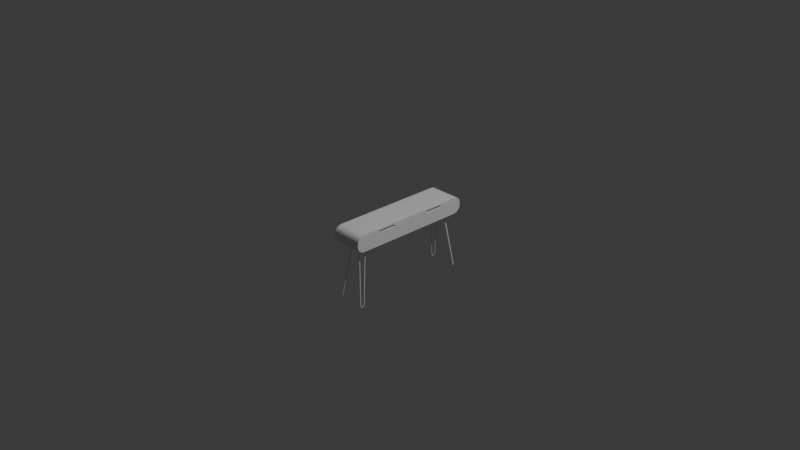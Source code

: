 # Source: Sidetable3.blend  (saved by Blender 4.0.36; exported with 4.5.12 LTS)
import bpy
from mathutils import Matrix  # noqa: F401  (used for matrix-valued properties, if any)

bpy.ops.wm.read_factory_settings(use_empty=True)
scene = bpy.context.scene
scene.name = 'Scene'

# ---- collections
col_collection = bpy.data.collections.new('Collection'); scene.collection.children.link(col_collection)

# ---- materials (node trees are filled in below, after node groups)
mat_material = bpy.data.materials.new('Material')
mat_material.alpha_threshold = 0.0
mat_material.use_transparent_shadow = False
mat_material.roughness = 0.5
mat_material.line_color = (0.0, 0.0, 0.0, 1.0)

# ---- node groups
ng_auto_smooth = bpy.data.node_groups.new('Auto Smooth', 'GeometryNodeTree')
_s = ng_auto_smooth.interface.new_socket(name='Geometry', in_out='OUTPUT', socket_type='NodeSocketGeometry')
_s = ng_auto_smooth.interface.new_socket(name='Geometry', in_out='INPUT', socket_type='NodeSocketGeometry')
_s = ng_auto_smooth.interface.new_socket(name='Angle', in_out='INPUT', socket_type='NodeSocketFloat')
_s.subtype = 'ANGLE'
_s.min_value = 0.0
_s.max_value = 3.142
ng_auto_smooth.is_modifier = True
_N = ng_auto_smooth.nodes; _L = ng_auto_smooth.links
n0 = _N.new('NodeGroupOutput'); n0.name = 'Group Output'; n0.location = (480, -100)
n1 = _N.new('NodeGroupInput'); n1.name = 'Group Input'; n1.location = (-420, -300)
n2 = _N.new('NodeGroupInput'); n2.name = 'Group Input.001'; n2.location = (-60, -100)
n3 = _N.new('GeometryNodeSetShadeSmooth'); n3.name = 'Set Shade Smooth'; n3.location = (120, -100)
n3.domain = 'EDGE'
n4 = _N.new('GeometryNodeSetShadeSmooth'); n4.name = 'Set Shade Smooth.001'; n4.location = (300, -100)
n5 = _N.new('GeometryNodeInputMeshEdgeAngle'); n5.name = 'Edge Angle'; n5.location = (-420, -220)
n6 = _N.new('GeometryNodeInputEdgeSmooth'); n6.name = 'Is Edge Smooth'; n6.location = (-60, -160)
n7 = _N.new('GeometryNodeInputShadeSmooth'); n7.name = 'Is Face Smooth'; n7.location = (-240, -340)
n8 = _N.new('FunctionNodeBooleanMath'); n8.name = 'Boolean Math'; n8.location = (-60, -220)
n9 = _N.new('FunctionNodeCompare'); n9.name = 'Compare'; n9.location = (-240, -180)
n9.operation = 'LESS_EQUAL'
_L.new(n5.outputs[0], n9.inputs[0])
_L.new(n4.outputs[0], n0.inputs[0])
_L.new(n1.outputs[1], n9.inputs[1])
_L.new(n9.outputs[0], n8.inputs[0])
_L.new(n7.outputs[0], n8.inputs[1])
_L.new(n2.outputs[0], n3.inputs[0])
_L.new(n6.outputs[0], n3.inputs[1])
_L.new(n3.outputs[0], n4.inputs[0])
_L.new(n8.outputs[0], n3.inputs[2])
n0.is_active_output = True

# ---- material node trees
mat_material.use_nodes = True; mat_material.node_tree.nodes.clear()
_N = mat_material.node_tree.nodes; _L = mat_material.node_tree.links
n0 = _N.new('ShaderNodeOutputMaterial'); n0.name = 'Material Output'; n0.location = (300, 300)
n1 = _N.new('ShaderNodeBsdfPrincipled'); n1.name = 'Principled BSDF'; n1.location = (10, 300)
n1.inputs[3].default_value = 1.45
_L.new(n1.outputs[0], n0.inputs[0])
n0.is_active_output = True

# ---- world
world_world = bpy.data.worlds.new('World'); scene.world = world_world
world_world.use_nodes = True; world_world.node_tree.nodes.clear()
_N = world_world.node_tree.nodes; _L = world_world.node_tree.links
n0 = _N.new('ShaderNodeOutputWorld'); n0.name = 'World Output'; n0.location = (300, 300)
n1 = _N.new('ShaderNodeBackground'); n1.name = 'Background'; n1.location = (10, 300)
n1.inputs[0].default_value = (0.05088, 0.05088, 0.05088, 1.0)
_L.new(n1.outputs[0], n0.inputs[0])
n0.is_active_output = True
world_world.color = (0.05088, 0.05088, 0.05088)
world_world.use_sun_shadow = False
world_world.sun_shadow_jitter_overblur = 0.0

# ---- cameras
cam_camera = bpy.data.cameras.new('Camera')
cam_camera.clip_end = 100.0
cam_camera.ortho_scale = 7.314

# ---- lights
light_light = bpy.data.lights.new('Light', 'POINT')
light_light.transmission_factor = 0.0
light_light.use_soft_falloff = False
light_light.energy = 1000.0
light_light.shadow_soft_size = 0.1
light_light.shadow_maximum_resolution = 0.006
light_light.use_absolute_resolution = True

# ---- meshes
me_cube = bpy.data.meshes.new('Cube')
me_cube.from_pydata([(0.1689, 0.7062, 0.01092), (0.1689, 0.6249, 0.09221), (0.1689, 0.7, 0.04203), (0.1689, 0.6824, 0.0684), (0.1689, 0.656, 0.08602), (0.1689, 0.6249, -0.09221), (0.1689, 0.7062, -0.01092), (0.1689, 0.656, -0.08602), (0.1689, 0.6824, -0.0684), (0.1689, 0.7, -0.04203), (-0.1689, 0.6249, 0.09221), (-0.1689, 0.7062, 0.01092), (-0.1689, 0.656, 0.08602), (-0.1689, 0.6824, 0.0684), (-0.1689, 0.7, 0.04203), (-0.1689, 0.7062, -0.01092), (-0.1689, 0.6249, -0.09221), (-0.1689, 0.7, -0.04203), (-0.1689, 0.6824, -0.0684), (-0.1689, 0.656, -0.08602), (0.1689, 0.01502, 0.09221), (-0.1689, 0.01502, 0.09221), (-0.1689, 0.01502, -0.09221), (0.1689, 0.01502, -0.09221), (0.1689, 0.6863, 0.00896), (0.1689, 0.6229, 0.07231), (0.1689, 0.6815, 0.03438), (0.1689, 0.6682, 0.05426), (0.1689, 0.6483, 0.06755), (0.1689, 0.6229, -0.07231), (0.1689, 0.6863, -0.00896), (0.1689, 0.6483, -0.06755), (0.1689, 0.6682, -0.05426), (0.1689, 0.6815, -0.03438), (-0.1689, 0.6229, 0.07231), (-0.1689, 0.6863, 0.00896), (-0.1689, 0.6483, 0.06755), (-0.1689, 0.6682, 0.05426), (-0.1689, 0.6815, 0.03438), (-0.1689, 0.6863, -0.00896), (-0.1689, 0.6229, -0.07231), (-0.1689, 0.6815, -0.03438), (-0.1689, 0.6682, -0.05426), (-0.1689, 0.6483, -0.06755), (0.1689, 0.01502, 0.07221), (-0.1689, 0.01502, 0.07221), (-0.1689, 0.01502, -0.07221), (0.1689, 0.01502, -0.07221), (0.1532, 0.6483, -0.06755), (0.1532, 0.6229, -0.07231), (0.1532, 0.6682, -0.05426), (0.1532, 0.6815, -0.03438), (0.1532, 0.6863, -0.00896), (0.1532, 0.6229, 0.07231), (0.1532, 0.6483, 0.06755), (0.1532, 0.6682, 0.05426), (0.1532, 0.6815, 0.03438), (0.1532, 0.6863, 0.00896), (0.1532, 0.01502, 0.07221), (0.1532, 0.01502, -0.07221), (0.1689, 0.6843, 0.008774), (0.1669, 0.6863, 0.00896), (0.1669, 0.6229, 0.07231), (0.1689, 0.6227, 0.07031), (0.1689, 0.6796, 0.03361), (0.1669, 0.6815, 0.03438), (0.1689, 0.6668, 0.05282), (0.1669, 0.6682, 0.05426), (0.1689, 0.6476, 0.06566), (0.1669, 0.6483, 0.06755), (0.1689, 0.6227, -0.07031), (0.1669, 0.6229, -0.07231), (0.1669, 0.6863, -0.00896), (0.1689, 0.6843, -0.008774), (0.1669, 0.6483, -0.06755), (0.1689, 0.6476, -0.06566), (0.1669, 0.6682, -0.05426), (0.1689, 0.6668, -0.05282), (0.1669, 0.6815, -0.03438), (0.1689, 0.6796, -0.03361), (0.1669, 0.01502, 0.07221), (0.1689, 0.01702, 0.07021), (0.1689, 0.01702, -0.07021), (0.1669, 0.01502, -0.07221), (-0.1524, 0.6229, -0.07231), (-0.1524, 0.6483, -0.06755), (-0.1524, 0.6682, -0.05426), (-0.1524, 0.6815, -0.03438), (-0.1524, 0.6863, -0.00896), (-0.1524, 0.6229, 0.07231), (-0.1524, 0.6483, 0.06755), (-0.1524, 0.6682, 0.05426), (-0.1524, 0.6815, 0.03438), (-0.1524, 0.6863, 0.00896), (-0.1524, 0.01502, 0.07221), (-0.1524, 0.01502, -0.07221), (0.1532, 0.2176, 0.07224), (0.1532, 0.4203, 0.07228), (0.1532, 0.4203, -0.07228), (0.1532, 0.2176, -0.07224), (0.1689, 0.2189, 0.07025), (0.1689, 0.4208, 0.07028), (0.1669, 0.4203, 0.07228), (0.1669, 0.2176, 0.07224), (0.1689, 0.4208, -0.07028), (0.1689, 0.2189, -0.07025), (0.1669, 0.2176, -0.07224), (0.1669, 0.4203, -0.07228), (0.1689, 0.6796, 0.02357), (0.1689, 0.6668, 0.03705), (0.1532, 0.6863, 0.006285), (0.1532, 0.01502, 0.05066), (0.1689, 0.6843, 0.006155), (0.1669, 0.6863, 0.006285), (0.1689, 0.01702, 0.04925), (0.1669, 0.01502, 0.05066), (0.1689, 0.6476, 0.04606), (0.1689, 0.6227, 0.04932), (0.1689, 0.4208, 0.0493), (0.1689, 0.2189, 0.04928), (0.1532, 0.4203, 0.0507), (0.1532, 0.2176, 0.05068), (-0.1689, 0.0, 0.09221), (0.1689, 0.0, 0.09221), (0.1689, 0.0, -0.09221), (-0.1689, 0.0, -0.09221), (-0.1689, 0.0, 0.07221), (0.1689, 0.0, 0.07221), (0.1689, 0.0, -0.07221), (-0.1689, 0.0, -0.07221), (0.1689, -0.7062, 0.01092), (0.1689, -0.6249, 0.09221), (0.1689, -0.7, 0.04203), (0.1689, -0.6824, 0.0684), (0.1689, -0.656, 0.08602), (0.1689, -0.6249, -0.09221), (0.1689, -0.7062, -0.01092), (0.1689, -0.656, -0.08602), (0.1689, -0.6824, -0.0684), (0.1689, -0.7, -0.04203), (-0.1689, -0.6249, 0.09221), (-0.1689, -0.7062, 0.01092), (-0.1689, -0.656, 0.08602), (-0.1689, -0.6824, 0.0684), (-0.1689, -0.7, 0.04203), (-0.1689, -0.7062, -0.01092), (-0.1689, -0.6249, -0.09221), (-0.1689, -0.7, -0.04203), (-0.1689, -0.6824, -0.0684), (-0.1689, -0.656, -0.08602), (0.1689, -0.01502, 0.09221), (-0.1689, -0.01502, 0.09221), (-0.1689, -0.01502, -0.09221), (0.1689, -0.01502, -0.09221), (0.1689, -0.6863, 0.00896), (0.1689, -0.6229, 0.07231), (0.1689, -0.6815, 0.03438), (0.1689, -0.6682, 0.05426), (0.1689, -0.6483, 0.06755), (0.1689, -0.6229, -0.07231), (0.1689, -0.6863, -0.00896), (0.1689, -0.6483, -0.06755), (0.1689, -0.6682, -0.05426), (0.1689, -0.6815, -0.03438), (-0.1689, -0.6229, 0.07231), (-0.1689, -0.6863, 0.00896), (-0.1689, -0.6483, 0.06755), (-0.1689, -0.6682, 0.05426), (-0.1689, -0.6815, 0.03438), (-0.1689, -0.6863, -0.00896), (-0.1689, -0.6229, -0.07231), (-0.1689, -0.6815, -0.03438), (-0.1689, -0.6682, -0.05426), (-0.1689, -0.6483, -0.06755), (0.1689, -0.01502, 0.07221), (-0.1689, -0.01502, 0.07221), (-0.1689, -0.01502, -0.07221), (0.1689, -0.01502, -0.07221), (0.1532, -0.6483, -0.06755), (0.1532, -0.6229, -0.07231), (0.1532, -0.6682, -0.05426), (0.1532, -0.6815, -0.03438), (0.1532, -0.6863, -0.00896), (0.1532, -0.6229, 0.07231), (0.1532, -0.6483, 0.06755), (0.1532, -0.6682, 0.05426), (0.1532, -0.6815, 0.03438), (0.1532, -0.6863, 0.00896), (0.1532, -0.01502, 0.07221), (0.1532, -0.01502, -0.07221), (0.1689, -0.6843, 0.008774), (0.1669, -0.6863, 0.00896), (0.1669, -0.6229, 0.07231), (0.1689, -0.6227, 0.07031), (0.1689, -0.6796, 0.03361), (0.1669, -0.6815, 0.03438), (0.1689, -0.6668, 0.05282), (0.1669, -0.6682, 0.05426), (0.1689, -0.6476, 0.06566), (0.1669, -0.6483, 0.06755), (0.1689, -0.6227, -0.07031), (0.1669, -0.6229, -0.07231), (0.1669, -0.6863, -0.00896), (0.1689, -0.6843, -0.008774), (0.1669, -0.6483, -0.06755), (0.1689, -0.6476, -0.06566), (0.1669, -0.6682, -0.05426), (0.1689, -0.6668, -0.05282), (0.1669, -0.6815, -0.03438), (0.1689, -0.6796, -0.03361), (0.1669, -0.01502, 0.07221), (0.1689, -0.01702, 0.07021), (0.1689, -0.01702, -0.07021), (0.1669, -0.01502, -0.07221), (-0.1524, -0.6229, -0.07231), (-0.1524, -0.6483, -0.06755), (-0.1524, -0.6682, -0.05426), (-0.1524, -0.6815, -0.03438), (-0.1524, -0.6863, -0.00896), (-0.1524, -0.6229, 0.07231), (-0.1524, -0.6483, 0.06755), (-0.1524, -0.6682, 0.05426), (-0.1524, -0.6815, 0.03438), (-0.1524, -0.6863, 0.00896), (-0.1524, -0.01502, 0.07221), (-0.1524, -0.01502, -0.07221), (0.1532, -0.2176, 0.07224), (0.1532, -0.4203, 0.07228), (0.1532, -0.4203, -0.07228), (0.1532, -0.2176, -0.07224), (0.1689, -0.2189, 0.07025), (0.1689, -0.4208, 0.07028), (0.1669, -0.4203, 0.07228), (0.1669, -0.2176, 0.07224), (0.1689, -0.4208, -0.07028), (0.1689, -0.2189, -0.07025), (0.1669, -0.2176, -0.07224), (0.1669, -0.4203, -0.07228), (0.1689, -0.6796, 0.02357), (0.1689, -0.6668, 0.03705), (0.1532, -0.6863, 0.006285), (0.1532, -0.01502, 0.05066), (0.1689, -0.6843, 0.006155), (0.1669, -0.6863, 0.006285), (0.1689, -0.01702, 0.04925), (0.1669, -0.01502, 0.05066), (0.1689, -0.6476, 0.04606), (0.1689, -0.6227, 0.04932), (0.1689, -0.4208, 0.0493), (0.1689, -0.2189, 0.04928), (0.1532, -0.4203, 0.0507), (0.1532, -0.2176, 0.05068)], [], [(16, 5, 23, 22), (5, 16, 19, 7), (7, 19, 18, 8), (8, 18, 17, 9), (9, 17, 15, 6), (10, 1, 4, 12), (12, 4, 3, 13), (13, 3, 2, 14), (14, 2, 0, 11), (15, 11, 0, 6), (122, 123, 20, 21), (124, 125, 22, 23), (1, 10, 21, 20), (84, 95, 47, 29), (109, 108, 64, 66), (89, 90, 28, 25), (90, 91, 27, 28), (91, 92, 26, 27), (92, 93, 24, 26), (88, 30, 24, 93), (128, 47, 44, 127), (116, 109, 66, 68), (5, 7, 31, 29), (19, 16, 40, 43), (7, 8, 32, 31), (18, 19, 43, 42), (8, 9, 33, 32), (17, 18, 42, 41), (9, 6, 30, 33), (15, 17, 41, 39), (10, 12, 36, 34), (4, 1, 25, 28), (12, 13, 37, 36), (3, 4, 28, 27), (13, 14, 38, 37), (2, 3, 27, 26), (14, 11, 35, 38), (0, 2, 26, 24), (11, 15, 39, 35), (6, 0, 24, 30), (122, 21, 45, 126), (124, 23, 47, 128), (1, 20, 44, 25), (21, 10, 34, 45), (16, 22, 46, 40), (23, 5, 29, 47), (117, 116, 68, 63), (113, 110, 57, 61), (121, 99, 59, 111), (74, 48, 50, 76), (78, 51, 52, 72), (107, 98, 49, 71), (119, 100, 81, 114), (103, 96, 58, 80), (76, 50, 51, 78), (69, 54, 53, 62), (71, 49, 48, 74), (115, 111, 59, 83), (65, 56, 55, 67), (67, 55, 54, 69), (75, 70, 71, 74), (77, 75, 74, 76), (79, 77, 76, 78), (73, 79, 78, 72), (63, 68, 69, 62), (68, 66, 67, 69), (66, 64, 65, 67), (64, 60, 61, 65), (112, 73, 72, 113), (101, 63, 62, 102), (105, 82, 83, 106), (114, 81, 80, 115), (61, 57, 56, 65), (47, 95, 94, 44), (25, 44, 94, 89), (108, 112, 60, 64), (39, 41, 38, 35), (41, 42, 37, 38), (42, 43, 36, 37), (43, 40, 34, 36), (33, 30, 88, 87), (32, 33, 87, 86), (31, 32, 86, 85), (29, 31, 85, 84), (40, 46, 45, 34), (70, 104, 107, 71), (104, 105, 106, 107), (81, 100, 103, 80), (119, 121, 96, 100), (62, 53, 97, 102), (119, 118, 120, 121), (117, 63, 101, 118), (101, 102, 97), (83, 59, 99, 106), (106, 99, 98, 107), (110, 120, 97, 53, 54, 55, 56, 57), (120, 98, 99, 121), (101, 97, 120, 118), (48, 49, 98, 120, 110, 52, 51, 50), (104, 118, 119, 105), (70, 117, 118, 104), (79, 73, 112, 108), (82, 114, 115, 83), (60, 112, 113, 61), (80, 58, 111, 115), (105, 119, 114, 82), (96, 121, 111, 58), (72, 52, 110, 113), (70, 75, 116, 117), (75, 77, 109, 116), (77, 79, 108, 109), (100, 96, 103), (94, 95, 84, 85, 86, 87, 88, 93, 92, 91, 90, 89), (46, 129, 126, 45), (22, 125, 129, 46), (20, 123, 127, 44), (146, 152, 153, 135), (135, 137, 149, 146), (137, 138, 148, 149), (138, 139, 147, 148), (139, 136, 145, 147), (140, 142, 134, 131), (142, 143, 133, 134), (143, 144, 132, 133), (144, 141, 130, 132), (145, 136, 130, 141), (122, 151, 150, 123), (124, 153, 152, 125), (131, 150, 151, 140), (214, 159, 177, 225), (239, 196, 194, 238), (219, 155, 158, 220), (220, 158, 157, 221), (221, 157, 156, 222), (222, 156, 154, 223), (218, 223, 154, 160), (128, 127, 174, 177), (246, 198, 196, 239), (135, 159, 161, 137), (149, 173, 170, 146), (137, 161, 162, 138), (148, 172, 173, 149), (138, 162, 163, 139), (147, 171, 172, 148), (139, 163, 160, 136), (145, 169, 171, 147), (140, 164, 166, 142), (134, 158, 155, 131), (142, 166, 167, 143), (133, 157, 158, 134), (143, 167, 168, 144), (132, 156, 157, 133), (144, 168, 165, 141), (130, 154, 156, 132), (141, 165, 169, 145), (136, 160, 154, 130), (122, 126, 175, 151), (124, 128, 177, 153), (131, 155, 174, 150), (151, 175, 164, 140), (146, 170, 176, 152), (153, 177, 159, 135), (247, 193, 198, 246), (243, 191, 187, 240), (251, 241, 189, 229), (204, 206, 180, 178), (208, 202, 182, 181), (237, 201, 179, 228), (249, 244, 211, 230), (233, 210, 188, 226), (206, 208, 181, 180), (199, 192, 183, 184), (201, 204, 178, 179), (245, 213, 189, 241), (195, 197, 185, 186), (197, 199, 184, 185), (205, 204, 201, 200), (207, 206, 204, 205), (209, 208, 206, 207), (203, 202, 208, 209), (193, 192, 199, 198), (198, 199, 197, 196), (196, 197, 195, 194), (194, 195, 191, 190), (242, 243, 202, 203), (231, 232, 192, 193), (235, 236, 213, 212), (244, 245, 210, 211), (191, 195, 186, 187), (177, 174, 224, 225), (155, 219, 224, 174), (238, 194, 190, 242), (169, 165, 168, 171), (171, 168, 167, 172), (172, 167, 166, 173), (173, 166, 164, 170), (163, 217, 218, 160), (162, 216, 217, 163), (161, 215, 216, 162), (159, 214, 215, 161), (170, 164, 175, 176), (200, 201, 237, 234), (234, 237, 236, 235), (211, 210, 233, 230), (249, 230, 226, 251), (192, 232, 227, 183), (249, 251, 250, 248), (247, 248, 231, 193), (231, 227, 232), (213, 236, 229, 189), (236, 237, 228, 229), (240, 187, 186, 185, 184, 183, 227, 250), (250, 251, 229, 228), (231, 248, 250, 227), (178, 180, 181, 182, 240, 250, 228, 179), (234, 235, 249, 248), (200, 234, 248, 247), (209, 238, 242, 203), (212, 213, 245, 244), (190, 191, 243, 242), (210, 245, 241, 188), (235, 212, 244, 249), (226, 188, 241, 251), (202, 243, 240, 182), (200, 247, 246, 205), (205, 246, 239, 207), (207, 239, 238, 209), (230, 233, 226), (224, 219, 220, 221, 222, 223, 218, 217, 216, 215, 214, 225), (176, 175, 126, 129), (152, 176, 129, 125), (150, 174, 127, 123)])
me_cube.polygons.foreach_set('use_smooth', [True] * 232)
_uv = me_cube.uv_layers.new(name='UVMap')
_uv.uv.foreach_set('vector', [0.7213, 0.5677, 0.7213, 0.4323, 0.4768, 0.4323, 0.4768, 0.5677, 0.7213, 0.4323, 0.7213, 0.5677, 0.7338, 0.5677, 0.7338, 0.4323, 0.7338, 0.4323, 0.7338, 0.5677, 0.7444, 0.5677, 0.7444, 0.4323, 0.4414, 0.4323, 0.4414, 0.5677, 0.452, 0.5677, 0.452, 0.4323, 0.452, 0.4323, 0.452, 0.5677, 0.4645, 0.5677, 0.4645, 0.4323, 0.7213, 0.5677, 0.7213, 0.4323, 0.7338, 0.4323, 0.7338, 0.5677, 0.7338, 0.5677, 0.7338, 0.4323, 0.7444, 0.4323, 0.7444, 0.5677, 0.4963, 0.5677, 0.4963, 0.4323, 0.4857, 0.4323, 0.4857, 0.5677, 0.4857, 0.5677, 0.4857, 0.4323, 0.4732, 0.4323, 0.4732, 0.5677, 0.4645, 0.5677, 0.4732, 0.5677, 0.4732, 0.4323, 0.4645, 0.4323, 0.4708, 0.5677, 0.4708, 0.4323, 0.4768, 0.4323, 0.4768, 0.5677, 0.4708, 0.4323, 0.4708, 0.5677, 0.4768, 0.5677, 0.4768, 0.4323, 0.7213, 0.4323, 0.7213, 0.5677, 0.4768, 0.5677, 0.4768, 0.4323, 0.4097, 0.7497, 0.4097, 0.506, 0.5385, 0.506, 0.5385, 0.7497, 0.7673, 0.5129, 0.7724, 0.5075, 0.7724, 0.5115, 0.7673, 0.5192, 0.4097, 0.7497, 0.4097, 0.7599, 0.5385, 0.7599, 0.5385, 0.7497, 0.4097, 0.7599, 0.4097, 0.7679, 0.5385, 0.7679, 0.5385, 0.7599, 0.4097, 0.5198, 0.4097, 0.5118, 0.5385, 0.5118, 0.5385, 0.5198, 0.4097, 0.5118, 0.4097, 0.5017, 0.5385, 0.5017, 0.5385, 0.5118, 0.4097, 0.4945, 0.5385, 0.4945, 0.5385, 0.5017, 0.4097, 0.5017, 0.5, 0.4691, 0.506, 0.4691, 0.506, 0.527, 0.5, 0.527, 0.7596, 0.5165, 0.7673, 0.5129, 0.7673, 0.5192, 0.7596, 0.5244, 0.8072, 0.4527, 0.8224, 0.4558, 0.8187, 0.4649, 0.8062, 0.4625, 0.8126, 0.4571, 0.7978, 0.4541, 0.7969, 0.4636, 0.809, 0.4659, 0.8224, 0.4558, 0.8354, 0.4644, 0.8285, 0.4714, 0.8187, 0.4649, 0.8252, 0.4655, 0.8126, 0.4571, 0.809, 0.4659, 0.8184, 0.4722, 0.8354, 0.4644, 0.8441, 0.4774, 0.835, 0.4812, 0.8285, 0.4714, 0.8336, 0.478, 0.8252, 0.4655, 0.8184, 0.4722, 0.8248, 0.4817, 0.8441, 0.4774, 0.8471, 0.4927, 0.8373, 0.4937, 0.835, 0.4812, 0.8365, 0.4929, 0.8336, 0.478, 0.8248, 0.4817, 0.827, 0.4938, 0.7978, 0.542, 0.8126, 0.5391, 0.809, 0.5303, 0.7969, 0.5325, 0.8224, 0.5403, 0.8072, 0.5434, 0.8062, 0.5336, 0.8187, 0.5313, 0.8126, 0.5391, 0.8252, 0.5307, 0.8184, 0.5239, 0.809, 0.5303, 0.8354, 0.5317, 0.8224, 0.5403, 0.8187, 0.5313, 0.8285, 0.5247, 0.8252, 0.5307, 0.8336, 0.5181, 0.8248, 0.5144, 0.8184, 0.5239, 0.8441, 0.5187, 0.8354, 0.5317, 0.8285, 0.5247, 0.835, 0.515, 0.8336, 0.5181, 0.8365, 0.5033, 0.827, 0.5023, 0.8248, 0.5144, 0.8471, 0.5034, 0.8441, 0.5187, 0.835, 0.515, 0.8373, 0.5025, 0.8365, 0.5033, 0.8365, 0.4929, 0.827, 0.4938, 0.827, 0.5023, 0.8471, 0.4927, 0.8471, 0.5034, 0.8373, 0.5025, 0.8373, 0.4937, 0.5, 0.542, 0.5072, 0.542, 0.5072, 0.5325, 0.5, 0.5325, 0.5, 0.4527, 0.5074, 0.4527, 0.5074, 0.4626, 0.5, 0.4626, 0.8072, 0.5434, 0.5074, 0.5434, 0.5074, 0.5336, 0.8062, 0.5336, 0.5072, 0.542, 0.7978, 0.542, 0.7969, 0.5325, 0.5072, 0.5325, 0.7978, 0.4541, 0.5072, 0.4541, 0.5072, 0.4636, 0.7969, 0.4636, 0.5074, 0.4527, 0.8072, 0.4527, 0.8062, 0.4625, 0.5074, 0.4626, 0.7496, 0.5178, 0.7596, 0.5165, 0.7596, 0.5244, 0.7496, 0.5262, 0.5377, 0.5006, 0.5322, 0.5006, 0.5322, 0.5017, 0.5377, 0.5017, 0.5873, 0.5184, 0.5873, 0.4691, 0.506, 0.4691, 0.506, 0.5184, 0.5377, 0.7599, 0.5322, 0.7599, 0.5322, 0.7679, 0.5377, 0.7679, 0.5377, 0.4843, 0.5322, 0.4843, 0.5322, 0.4945, 0.5377, 0.4945, 0.5377, 0.6685, 0.5322, 0.6685, 0.5322, 0.7497, 0.5377, 0.7497, 0.5878, 0.5178, 0.5878, 0.5262, 0.5068, 0.5262, 0.5068, 0.5178, 0.5377, 0.5873, 0.5322, 0.5873, 0.5322, 0.506, 0.5377, 0.506, 0.5377, 0.4763, 0.5322, 0.4763, 0.5322, 0.4843, 0.5377, 0.4843, 0.5377, 0.7599, 0.5322, 0.7599, 0.5322, 0.7497, 0.5377, 0.7497, 0.5377, 0.7497, 0.5322, 0.7497, 0.5322, 0.7599, 0.5377, 0.7599, 0.5377, 0.5184, 0.5322, 0.5184, 0.5322, 0.4691, 0.5377, 0.4691, 0.5377, 0.5118, 0.5322, 0.5118, 0.5322, 0.5198, 0.5377, 0.5198, 0.5377, 0.7679, 0.5322, 0.7679, 0.5322, 0.7599, 0.5377, 0.7599, 0.7596, 0.4717, 0.7496, 0.4699, 0.7497, 0.4691, 0.7599, 0.471, 0.7673, 0.4769, 0.7596, 0.4717, 0.7599, 0.471, 0.7679, 0.4763, 0.7724, 0.4846, 0.7673, 0.4769, 0.7679, 0.4763, 0.7732, 0.4843, 0.7743, 0.4945, 0.7724, 0.4846, 0.7732, 0.4843, 0.7751, 0.4945, 0.7496, 0.5262, 0.7596, 0.5244, 0.7599, 0.5251, 0.7497, 0.5271, 0.7596, 0.5244, 0.7673, 0.5192, 0.7679, 0.5198, 0.7599, 0.5251, 0.7673, 0.5192, 0.7724, 0.5115, 0.7732, 0.5118, 0.7679, 0.5198, 0.7724, 0.5115, 0.7743, 0.5016, 0.7751, 0.5017, 0.7732, 0.5118, 0.5385, 0.5005, 0.5385, 0.4945, 0.5377, 0.4945, 0.5377, 0.5006, 0.5385, 0.6687, 0.5385, 0.7496, 0.5377, 0.7497, 0.5377, 0.6685, 0.5385, 0.5878, 0.5385, 0.5068, 0.5377, 0.506, 0.5377, 0.5873, 0.5385, 0.5178, 0.5385, 0.5262, 0.5377, 0.527, 0.5377, 0.5184, 0.5377, 0.5017, 0.5322, 0.5017, 0.5322, 0.5118, 0.5377, 0.5118, 0.5385, 0.4691, 0.4097, 0.4691, 0.4097, 0.527, 0.5385, 0.527, 0.5385, 0.7497, 0.5385, 0.506, 0.4097, 0.506, 0.4097, 0.7497, 0.7724, 0.5075, 0.7743, 0.5005, 0.7743, 0.5016, 0.7724, 0.5115, 0.7751, 0.4945, 0.7732, 0.4843, 0.7732, 0.5118, 0.7751, 0.5017, 0.7732, 0.4843, 0.7679, 0.4763, 0.7679, 0.5198, 0.7732, 0.5118, 0.7679, 0.4763, 0.7599, 0.471, 0.7599, 0.5251, 0.7679, 0.5198, 0.7599, 0.471, 0.7497, 0.4691, 0.7497, 0.5271, 0.7599, 0.5251, 0.5385, 0.4843, 0.5385, 0.4945, 0.4097, 0.4945, 0.4097, 0.4843, 0.5385, 0.4763, 0.5385, 0.4843, 0.4097, 0.4843, 0.4097, 0.4763, 0.5385, 0.7599, 0.5385, 0.7679, 0.4097, 0.7679, 0.4097, 0.7599, 0.5385, 0.7497, 0.5385, 0.7599, 0.4097, 0.7599, 0.4097, 0.7497, 0.7497, 0.4691, 0.506, 0.4691, 0.506, 0.527, 0.7497, 0.5271, 0.5385, 0.7496, 0.5385, 0.6687, 0.5377, 0.6685, 0.5377, 0.7497, 0.5385, 0.6687, 0.5385, 0.5878, 0.5377, 0.5873, 0.5377, 0.6685, 0.5385, 0.5068, 0.5385, 0.5878, 0.5377, 0.5873, 0.5377, 0.506, 0.5385, 0.5178, 0.5322, 0.5184, 0.5322, 0.527, 0.5385, 0.5262, 0.5377, 0.7497, 0.5322, 0.7497, 0.5322, 0.6685, 0.5377, 0.6685, 0.5385, 0.5878, 0.5385, 0.6687, 0.5322, 0.6685, 0.5322, 0.5873, 0.7496, 0.5178, 0.7496, 0.5262, 0.6687, 0.5262, 0.6687, 0.5178, 0.5385, 0.5262, 0.5377, 0.527, 0.5322, 0.527, 0.5377, 0.506, 0.5322, 0.506, 0.5322, 0.5873, 0.5377, 0.5873, 0.5377, 0.5873, 0.5322, 0.5873, 0.5322, 0.6685, 0.5377, 0.6685, 0.7751, 0.5006, 0.6685, 0.5184, 0.6685, 0.527, 0.7497, 0.5271, 0.7599, 0.5251, 0.7679, 0.5198, 0.7732, 0.5118, 0.7751, 0.5017, 0.6685, 0.5184, 0.6685, 0.4691, 0.5873, 0.4691, 0.5873, 0.5184, 0.5385, 0.5262, 0.5322, 0.527, 0.5322, 0.5184, 0.5385, 0.5178, 0.7599, 0.471, 0.7497, 0.4691, 0.6685, 0.4691, 0.6685, 0.5184, 0.7751, 0.5006, 0.7751, 0.4945, 0.7732, 0.4843, 0.7679, 0.4763, 0.6687, 0.4699, 0.6687, 0.5178, 0.5878, 0.5178, 0.5878, 0.4699, 0.7496, 0.4699, 0.7496, 0.5178, 0.6687, 0.5178, 0.6687, 0.4699, 0.7724, 0.4846, 0.7743, 0.4945, 0.7743, 0.5005, 0.7724, 0.5075, 0.5385, 0.4699, 0.5385, 0.5178, 0.5377, 0.5184, 0.5377, 0.4691, 0.5385, 0.5016, 0.5385, 0.5005, 0.5377, 0.5006, 0.5377, 0.5017, 0.5377, 0.527, 0.5322, 0.527, 0.5322, 0.5184, 0.5377, 0.5184, 0.5878, 0.4699, 0.5878, 0.5178, 0.5068, 0.5178, 0.5068, 0.4699, 0.5873, 0.527, 0.5873, 0.5184, 0.506, 0.5184, 0.506, 0.527, 0.5377, 0.4945, 0.5322, 0.4945, 0.5322, 0.5006, 0.5377, 0.5006, 0.7496, 0.4699, 0.7596, 0.4717, 0.7596, 0.5165, 0.7496, 0.5178, 0.7596, 0.4717, 0.7673, 0.4769, 0.7673, 0.5129, 0.7596, 0.5165, 0.7673, 0.4769, 0.7724, 0.4846, 0.7724, 0.5075, 0.7673, 0.5129, 0.5385, 0.5262, 0.5322, 0.527, 0.5377, 0.527, 0.506, 0.527, 0.506, 0.4691, 0.7497, 0.4691, 0.7599, 0.471, 0.7679, 0.4763, 0.7732, 0.4843, 0.7751, 0.4945, 0.7751, 0.5017, 0.7732, 0.5118, 0.7679, 0.5198, 0.7599, 0.5251, 0.7497, 0.5271, 0.506, 0.4691, 0.5, 0.4691, 0.5, 0.527, 0.506, 0.527, 0.5072, 0.4541, 0.5, 0.4541, 0.5, 0.4636, 0.5072, 0.4636, 0.5074, 0.5434, 0.5, 0.5434, 0.5, 0.5336, 0.5074, 0.5336, 0.2203, 0.5677, 0.4648, 0.5677, 0.4648, 0.4323, 0.2203, 0.4323, 0.2203, 0.4323, 0.2078, 0.4323, 0.2078, 0.5677, 0.2203, 0.5677, 0.2078, 0.4323, 0.1973, 0.4323, 0.1973, 0.5677, 0.2078, 0.5677, 0.4414, 0.4323, 0.452, 0.4323, 0.452, 0.5677, 0.4414, 0.5677, 0.452, 0.4323, 0.4645, 0.4323, 0.4645, 0.5677, 0.452, 0.5677, 0.2203, 0.5677, 0.2078, 0.5677, 0.2078, 0.4323, 0.2203, 0.4323, 0.2078, 0.5677, 0.1973, 0.5677, 0.1973, 0.4323, 0.2078, 0.4323, 0.4963, 0.5677, 0.4857, 0.5677, 0.4857, 0.4323, 0.4963, 0.4323, 0.4857, 0.5677, 0.4732, 0.5677, 0.4732, 0.4323, 0.4857, 0.4323, 0.4645, 0.5677, 0.4645, 0.4323, 0.4732, 0.4323, 0.4732, 0.5677, 0.4708, 0.5677, 0.4648, 0.5677, 0.4648, 0.4323, 0.4708, 0.4323, 0.4708, 0.4323, 0.4648, 0.4323, 0.4648, 0.5677, 0.4708, 0.5677, 0.2203, 0.4323, 0.4648, 0.4323, 0.4648, 0.5677, 0.2203, 0.5677, 0.4097, 0.2503, 0.5385, 0.2503, 0.5385, 0.494, 0.4097, 0.494, 0.2327, 0.5129, 0.2327, 0.5192, 0.2276, 0.5115, 0.2276, 0.5075, 0.4097, 0.2503, 0.5385, 0.2503, 0.5385, 0.2401, 0.4097, 0.2401, 0.4097, 0.2401, 0.5385, 0.2401, 0.5385, 0.2321, 0.4097, 0.2321, 0.4097, 0.5198, 0.5385, 0.5198, 0.5385, 0.5118, 0.4097, 0.5118, 0.4097, 0.5118, 0.5385, 0.5118, 0.5385, 0.5017, 0.4097, 0.5017, 0.4097, 0.4945, 0.4097, 0.5017, 0.5385, 0.5017, 0.5385, 0.4945, 0.5, 0.4691, 0.5, 0.527, 0.494, 0.527, 0.494, 0.4691, 0.2404, 0.5165, 0.2404, 0.5244, 0.2327, 0.5192, 0.2327, 0.5129, 0.1928, 0.4527, 0.1938, 0.4625, 0.1813, 0.4649, 0.1776, 0.4558, 0.1874, 0.4571, 0.191, 0.4659, 0.2031, 0.4636, 0.2022, 0.4541, 0.1776, 0.4558, 0.1813, 0.4649, 0.1715, 0.4714, 0.1646, 0.4644, 0.1748, 0.4655, 0.1816, 0.4722, 0.191, 0.4659, 0.1874, 0.4571, 0.1646, 0.4644, 0.1715, 0.4714, 0.165, 0.4812, 0.1559, 0.4774, 0.1664, 0.478, 0.1752, 0.4817, 0.1816, 0.4722, 0.1748, 0.4655, 0.1559, 0.4774, 0.165, 0.4812, 0.1627, 0.4937, 0.1529, 0.4927, 0.1635, 0.4929, 0.173, 0.4938, 0.1752, 0.4817, 0.1664, 0.478, 0.2022, 0.542, 0.2031, 0.5325, 0.191, 0.5303, 0.1874, 0.5391, 0.1776, 0.5403, 0.1813, 0.5313, 0.1938, 0.5336, 0.1928, 0.5434, 0.1874, 0.5391, 0.191, 0.5303, 0.1816, 0.5239, 0.1748, 0.5307, 0.1646, 0.5317, 0.1715, 0.5247, 0.1813, 0.5313, 0.1776, 0.5403, 0.1748, 0.5307, 0.1816, 0.5239, 0.1752, 0.5144, 0.1664, 0.5181, 0.1559, 0.5187, 0.165, 0.515, 0.1715, 0.5247, 0.1646, 0.5317, 0.1664, 0.5181, 0.1752, 0.5144, 0.173, 0.5023, 0.1635, 0.5033, 0.1529, 0.5034, 0.1627, 0.5025, 0.165, 0.515, 0.1559, 0.5187, 0.1635, 0.5033, 0.173, 0.5023, 0.173, 0.4938, 0.1635, 0.4929, 0.1529, 0.4927, 0.1627, 0.4937, 0.1627, 0.5025, 0.1529, 0.5034, 0.5, 0.542, 0.5, 0.5325, 0.4928, 0.5325, 0.4928, 0.542, 0.5, 0.4527, 0.5, 0.4626, 0.4926, 0.4626, 0.4926, 0.4527, 0.1928, 0.5434, 0.1938, 0.5336, 0.4926, 0.5336, 0.4926, 0.5434, 0.4928, 0.542, 0.4928, 0.5325, 0.2031, 0.5325, 0.2022, 0.542, 0.2022, 0.4541, 0.2031, 0.4636, 0.4928, 0.4636, 0.4928, 0.4541, 0.4926, 0.4527, 0.4926, 0.4626, 0.1938, 0.4625, 0.1928, 0.4527, 0.2504, 0.5178, 0.2504, 0.5262, 0.2404, 0.5244, 0.2404, 0.5165, 0.5377, 0.5006, 0.5377, 0.5017, 0.5322, 0.5017, 0.5322, 0.5006, 0.4127, 0.5184, 0.494, 0.5184, 0.494, 0.4691, 0.4127, 0.4691, 0.5377, 0.2401, 0.5377, 0.2321, 0.5322, 0.2321, 0.5322, 0.2401, 0.5377, 0.4843, 0.5377, 0.4945, 0.5322, 0.4945, 0.5322, 0.4843, 0.5377, 0.3315, 0.5377, 0.2503, 0.5322, 0.2503, 0.5322, 0.3315, 0.4122, 0.5178, 0.4932, 0.5178, 0.4932, 0.5262, 0.4122, 0.5262, 0.5377, 0.4127, 0.5377, 0.494, 0.5322, 0.494, 0.5322, 0.4127, 0.5377, 0.4763, 0.5377, 0.4843, 0.5322, 0.4843, 0.5322, 0.4763, 0.5377, 0.2401, 0.5377, 0.2503, 0.5322, 0.2503, 0.5322, 0.2401, 0.5377, 0.2503, 0.5377, 0.2401, 0.5322, 0.2401, 0.5322, 0.2503, 0.5377, 0.5184, 0.5377, 0.4691, 0.5322, 0.4691, 0.5322, 0.5184, 0.5377, 0.5118, 0.5377, 0.5198, 0.5322, 0.5198, 0.5322, 0.5118, 0.5377, 0.2321, 0.5377, 0.2401, 0.5322, 0.2401, 0.5322, 0.2321, 0.2404, 0.4717, 0.2401, 0.471, 0.2503, 0.4691, 0.2504, 0.4699, 0.2327, 0.4769, 0.2321, 0.4763, 0.2401, 0.471, 0.2404, 0.4717, 0.2276, 0.4846, 0.2268, 0.4843, 0.2321, 0.4763, 0.2327, 0.4769, 0.2257, 0.4945, 0.2249, 0.4945, 0.2268, 0.4843, 0.2276, 0.4846, 0.2504, 0.5262, 0.2503, 0.5271, 0.2401, 0.5251, 0.2404, 0.5244, 0.2404, 0.5244, 0.2401, 0.5251, 0.2321, 0.5198, 0.2327, 0.5192, 0.2327, 0.5192, 0.2321, 0.5198, 0.2268, 0.5118, 0.2276, 0.5115, 0.2276, 0.5115, 0.2268, 0.5118, 0.2249, 0.5017, 0.2257, 0.5016, 0.5385, 0.5005, 0.5377, 0.5006, 0.5377, 0.4945, 0.5385, 0.4945, 0.5385, 0.3313, 0.5377, 0.3315, 0.5377, 0.2503, 0.5385, 0.2504, 0.5385, 0.4122, 0.5377, 0.4127, 0.5377, 0.494, 0.5385, 0.4932, 0.5385, 0.5178, 0.5377, 0.5184, 0.5377, 0.527, 0.5385, 0.5262, 0.5377, 0.5017, 0.5377, 0.5118, 0.5322, 0.5118, 0.5322, 0.5017, 0.5385, 0.4691, 0.5385, 0.527, 0.4097, 0.527, 0.4097, 0.4691, 0.5385, 0.2503, 0.4097, 0.2503, 0.4097, 0.494, 0.5385, 0.494, 0.2276, 0.5075, 0.2276, 0.5115, 0.2257, 0.5016, 0.2257, 0.5005, 0.2249, 0.4945, 0.2249, 0.5017, 0.2268, 0.5118, 0.2268, 0.4843, 0.2268, 0.4843, 0.2268, 0.5118, 0.2321, 0.5198, 0.2321, 0.4763, 0.2321, 0.4763, 0.2321, 0.5198, 0.2401, 0.5251, 0.2401, 0.471, 0.2401, 0.471, 0.2401, 0.5251, 0.2503, 0.5271, 0.2503, 0.4691, 0.5385, 0.4843, 0.4097, 0.4843, 0.4097, 0.4945, 0.5385, 0.4945, 0.5385, 0.4763, 0.4097, 0.4763, 0.4097, 0.4843, 0.5385, 0.4843, 0.5385, 0.2401, 0.4097, 0.2401, 0.4097, 0.2321, 0.5385, 0.2321, 0.5385, 0.2503, 0.4097, 0.2503, 0.4097, 0.2401, 0.5385, 0.2401, 0.2503, 0.4691, 0.2503, 0.5271, 0.494, 0.527, 0.494, 0.4691, 0.5385, 0.2504, 0.5377, 0.2503, 0.5377, 0.3315, 0.5385, 0.3313, 0.5385, 0.3313, 0.5377, 0.3315, 0.5377, 0.4127, 0.5385, 0.4122, 0.5385, 0.4932, 0.5377, 0.494, 0.5377, 0.4127, 0.5385, 0.4122, 0.5385, 0.5178, 0.5385, 0.5262, 0.5322, 0.527, 0.5322, 0.5184, 0.5377, 0.2503, 0.5377, 0.3315, 0.5322, 0.3315, 0.5322, 0.2503, 0.5385, 0.4122, 0.5322, 0.4127, 0.5322, 0.3315, 0.5385, 0.3313, 0.2504, 0.5178, 0.3313, 0.5178, 0.3313, 0.5262, 0.2504, 0.5262, 0.5385, 0.5262, 0.5322, 0.527, 0.5377, 0.527, 0.5377, 0.494, 0.5377, 0.4127, 0.5322, 0.4127, 0.5322, 0.494, 0.5377, 0.4127, 0.5377, 0.3315, 0.5322, 0.3315, 0.5322, 0.4127, 0.2249, 0.5006, 0.2249, 0.5017, 0.2268, 0.5118, 0.2321, 0.5198, 0.2401, 0.5251, 0.2503, 0.5271, 0.3315, 0.527, 0.3315, 0.5184, 0.3315, 0.5184, 0.4127, 0.5184, 0.4127, 0.4691, 0.3315, 0.4691, 0.5385, 0.5262, 0.5385, 0.5178, 0.5322, 0.5184, 0.5322, 0.527, 0.2401, 0.471, 0.2321, 0.4763, 0.2268, 0.4843, 0.2249, 0.4945, 0.2249, 0.5006, 0.3315, 0.5184, 0.3315, 0.4691, 0.2503, 0.4691, 0.3313, 0.4699, 0.4122, 0.4699, 0.4122, 0.5178, 0.3313, 0.5178, 0.2504, 0.4699, 0.3313, 0.4699, 0.3313, 0.5178, 0.2504, 0.5178, 0.2276, 0.4846, 0.2276, 0.5075, 0.2257, 0.5005, 0.2257, 0.4945, 0.5385, 0.4699, 0.5377, 0.4691, 0.5377, 0.5184, 0.5385, 0.5178, 0.5385, 0.5016, 0.5377, 0.5017, 0.5377, 0.5006, 0.5385, 0.5005, 0.5377, 0.527, 0.5377, 0.5184, 0.5322, 0.5184, 0.5322, 0.527, 0.4122, 0.4699, 0.4932, 0.4699, 0.4932, 0.5178, 0.4122, 0.5178, 0.4127, 0.527, 0.494, 0.527, 0.494, 0.5184, 0.4127, 0.5184, 0.5377, 0.4945, 0.5377, 0.5006, 0.5322, 0.5006, 0.5322, 0.4945, 0.2504, 0.4699, 0.2504, 0.5178, 0.2404, 0.5165, 0.2404, 0.4717, 0.2404, 0.4717, 0.2404, 0.5165, 0.2327, 0.5129, 0.2327, 0.4769, 0.2327, 0.4769, 0.2327, 0.5129, 0.2276, 0.5075, 0.2276, 0.4846, 0.5385, 0.5262, 0.5377, 0.527, 0.5322, 0.527, 0.494, 0.527, 0.2503, 0.5271, 0.2401, 0.5251, 0.2321, 0.5198, 0.2268, 0.5118, 0.2249, 0.5017, 0.2249, 0.4945, 0.2268, 0.4843, 0.2321, 0.4763, 0.2401, 0.471, 0.2503, 0.4691, 0.494, 0.4691, 0.494, 0.4691, 0.494, 0.527, 0.5, 0.527, 0.5, 0.4691, 0.4928, 0.4541, 0.4928, 0.4636, 0.5, 0.4636, 0.5, 0.4541, 0.4926, 0.5434, 0.4926, 0.5336, 0.5, 0.5336, 0.5, 0.5434])
me_cube.materials.append(mat_material)
me_cube.use_mirror_vertex_groups = False
me_cube.update()
me_plane_001 = bpy.data.meshes.new('Plane.001')
me_plane_001.from_pydata([(-0.03267, -0.04353, -0.2872), (-0.03084, -0.04171, -0.2871), (-0.02834, -0.04104, -0.287), (-0.02584, -0.04171, -0.2871), (-0.02401, -0.04353, -0.2872), (-0.02334, -0.04603, -0.2874), (-0.02401, -0.04852, -0.2876), (-0.02584, -0.05035, -0.2877), (-0.02834, -0.05101, -0.2877), (-0.03084, -0.05035, -0.2877), (-0.03267, -0.04852, -0.2876), (-0.03334, -0.04603, -0.2874), (-0.03267, -0.04178, -0.3018), (-0.03084, -0.04002, -0.3013), (-0.02834, -0.03938, -0.3011), (-0.02584, -0.04002, -0.3013), (-0.02401, -0.04178, -0.3018), (-0.02334, -0.04419, -0.3025), (-0.02401, -0.0466, -0.3031), (-0.02584, -0.04836, -0.3036), (-0.02834, -0.049, -0.3038), (-0.03084, -0.04836, -0.3036), (-0.03267, -0.0466, -0.3031), (-0.03334, -0.04419, -0.3025), (-0.03267, -0.03731, -0.3118), (-0.03084, -0.03595, -0.3106), (-0.02834, -0.03545, -0.3102), (-0.02584, -0.03595, -0.3106), (-0.02401, -0.03731, -0.3118), (-0.02334, -0.03917, -0.3135), (-0.02401, -0.04103, -0.3152), (-0.02584, -0.04239, -0.3164), (-0.02834, -0.04288, -0.3168), (-0.03084, -0.04239, -0.3164), (-0.03267, -0.04103, -0.3152), (-0.03334, -0.03917, -0.3135), (-0.03267, -0.03165, -0.3151), (-0.03084, -0.03117, -0.3134), (-0.02834, -0.03099, -0.3127), (-0.02584, -0.03117, -0.3134), (-0.02401, -0.03165, -0.3151), (-0.02334, -0.03231, -0.3175), (-0.02401, -0.03297, -0.3199), (-0.02584, -0.03345, -0.3217), (-0.02834, -0.03362, -0.3224), (-0.03084, -0.03345, -0.3217), (-0.03267, -0.03297, -0.3199), (-0.03334, -0.03231, -0.3175), (-0.03267, -0.02596, -0.3151), (-0.03084, -0.02644, -0.3134), (-0.02834, -0.02662, -0.3127), (-0.02584, -0.02644, -0.3134), (-0.02401, -0.02596, -0.3151), (-0.02334, -0.0253, -0.3175), (-0.02401, -0.02465, -0.3199), (-0.02584, -0.02417, -0.3217), (-0.02834, -0.02399, -0.3224), (-0.03084, -0.02417, -0.3217), (-0.03267, -0.02465, -0.3199), (-0.03334, -0.0253, -0.3175), (-0.03267, -0.0203, -0.3118), (-0.03084, -0.02166, -0.3106), (-0.02834, -0.02216, -0.3102), (-0.02584, -0.02166, -0.3106), (-0.02401, -0.0203, -0.3118), (-0.02334, -0.01845, -0.3135), (-0.02401, -0.01659, -0.3152), (-0.02584, -0.01523, -0.3164), (-0.02834, -0.01473, -0.3168), (-0.03084, -0.01523, -0.3164), (-0.03267, -0.01659, -0.3152), (-0.03334, -0.01845, -0.3135), (-0.03267, -0.01583, -0.3018), (-0.03084, -0.01759, -0.3013), (-0.02834, -0.01824, -0.3011), (-0.02584, -0.01759, -0.3013), (-0.02401, -0.01583, -0.3018), (-0.02334, -0.01343, -0.3025), (-0.02401, -0.01102, -0.3031), (-0.02584, -0.009257, -0.3036), (-0.02834, -0.008612, -0.3038), (-0.03084, -0.009257, -0.3036), (-0.03267, -0.01102, -0.3031), (-0.03334, -0.01343, -0.3025), (-0.03267, -0.01408, -0.2872), (-0.03084, -0.01591, -0.2871), (-0.02834, -0.01658, -0.287), (-0.02584, -0.01591, -0.2871), (-0.02401, -0.01408, -0.2872), (-0.02334, -0.01159, -0.2874), (-0.02401, -0.009094, -0.2876), (-0.02584, -0.007268, -0.2877), (-0.02834, -0.0066, -0.2877), (-0.03084, -0.007268, -0.2877), (-0.03267, -0.009094, -0.2876), (-0.03334, -0.01159, -0.2874), (-0.03254, -0.002525, 0.311), (-0.02836, -0.005025, 0.3102), (-0.02416, -0.002525, 0.3095), (-0.02414, 0.002474, 0.3095), (-0.02832, 0.004973, 0.3102), (-0.03252, 0.002474, 0.311), (-0.03078, -0.004355, 0.3107), (-0.02594, -0.004355, 0.3098), (-0.0235, -2.573e-05, 0.3093), (-0.02591, 0.004303, 0.3098), (-0.03074, 0.004303, 0.3107), (-0.03318, -2.582e-05, 0.3111), (-0.03254, -0.05509, 0.311), (-0.02836, -0.05259, 0.3102), (-0.02416, -0.05509, 0.3095), (-0.02414, -0.06009, 0.3095), (-0.02832, -0.06259, 0.3102), (-0.03252, -0.06009, 0.311), (-0.03078, -0.05326, 0.3107), (-0.02594, -0.05326, 0.3098), (-0.0235, -0.05759, 0.3093), (-0.02591, -0.06192, 0.3098), (-0.03074, -0.06192, 0.3107), (-0.03318, -0.05759, 0.3111), (-0.04154, -0.05031, 0.328), (-0.03596, -0.04474, 0.3281), (-0.02834, -0.04269, 0.3282), (-0.02072, -0.04474, 0.3281), (-0.01514, -0.05031, 0.328), (-0.0131, -0.05793, 0.3279), (-0.01514, -0.06555, 0.3277), (-0.02072, -0.07112, 0.3276), (-0.02834, -0.07317, 0.3276), (-0.03596, -0.07112, 0.3276), (-0.04358, -0.05793, 0.3279), (-0.04114, -0.007642, 0.3126), (-0.04154, -0.007303, 0.328), (-0.03596, -0.01288, 0.3281), (-0.02839, -0.01526, 0.3102), (-0.02834, -0.01492, 0.3282), (-0.02072, -0.01288, 0.3281), (-0.01559, -0.007642, 0.3079), (-0.01514, -0.007302, 0.328), (-0.0131, 0.0003155, 0.3279), (-0.01554, 0.007594, 0.3079), (-0.01514, 0.007933, 0.3277), (-0.02072, 0.01351, 0.3276), (-0.02829, 0.01521, 0.3102), (-0.02834, 0.01555, 0.3276), (-0.03596, 0.01351, 0.3276), (-0.04109, 0.007594, 0.3126), (-0.04154, 0.007933, 0.3277), (-0.04358, 0.0003152, 0.3279), (-0.04154, -0.06555, 0.3277), (-0.03576, -0.01322, 0.3116), (-0.02101, -0.01322, 0.3089), (-0.01359, -2.317e-05, 0.3075), (-0.02092, 0.01317, 0.3089), (-0.03567, 0.01317, 0.3116), (-0.04309, -2.344e-05, 0.3129), (-0.04114, -0.04997, 0.3126), (-0.02839, -0.04235, 0.3102), (-0.01559, -0.04997, 0.3079), (-0.01554, -0.06521, 0.3079), (-0.02829, -0.07282, 0.3102), (-0.04109, -0.06521, 0.3126), (-0.03576, -0.0444, 0.3116), (-0.02101, -0.0444, 0.3089), (-0.01359, -0.05759, 0.3075), (-0.02092, -0.07078, 0.3089), (-0.03567, -0.07078, 0.3116), (-0.04309, -0.05759, 0.3129)], [], [(108, 0, 11, 119), (114, 1, 0, 108), (109, 2, 1, 114), (115, 3, 2, 109), (110, 4, 3, 115), (116, 5, 4, 110), (111, 6, 5, 116), (117, 7, 6, 111), (112, 8, 7, 117), (118, 9, 8, 112), (113, 10, 9, 118), (119, 11, 10, 113), (0, 12, 23, 11), (1, 13, 12, 0), (2, 14, 13, 1), (3, 15, 14, 2), (4, 16, 15, 3), (5, 17, 16, 4), (6, 18, 17, 5), (7, 19, 18, 6), (8, 20, 19, 7), (9, 21, 20, 8), (10, 22, 21, 9), (11, 23, 22, 10), (12, 24, 35, 23), (13, 25, 24, 12), (14, 26, 25, 13), (15, 27, 26, 14), (16, 28, 27, 15), (17, 29, 28, 16), (18, 30, 29, 17), (19, 31, 30, 18), (20, 32, 31, 19), (21, 33, 32, 20), (22, 34, 33, 21), (23, 35, 34, 22), (24, 36, 47, 35), (25, 37, 36, 24), (26, 38, 37, 25), (27, 39, 38, 26), (28, 40, 39, 27), (29, 41, 40, 28), (30, 42, 41, 29), (31, 43, 42, 30), (32, 44, 43, 31), (33, 45, 44, 32), (34, 46, 45, 33), (35, 47, 46, 34), (36, 48, 59, 47), (37, 49, 48, 36), (38, 50, 49, 37), (39, 51, 50, 38), (40, 52, 51, 39), (41, 53, 52, 40), (42, 54, 53, 41), (43, 55, 54, 42), (44, 56, 55, 43), (45, 57, 56, 44), (46, 58, 57, 45), (47, 59, 58, 46), (48, 60, 71, 59), (49, 61, 60, 48), (50, 62, 61, 49), (51, 63, 62, 50), (52, 64, 63, 51), (53, 65, 64, 52), (54, 66, 65, 53), (55, 67, 66, 54), (56, 68, 67, 55), (57, 69, 68, 56), (58, 70, 69, 57), (59, 71, 70, 58), (60, 72, 83, 71), (61, 73, 72, 60), (62, 74, 73, 61), (63, 75, 74, 62), (64, 76, 75, 63), (65, 77, 76, 64), (66, 78, 77, 65), (67, 79, 78, 66), (68, 80, 79, 67), (69, 81, 80, 68), (70, 82, 81, 69), (71, 83, 82, 70), (72, 84, 95, 83), (73, 85, 84, 72), (74, 86, 85, 73), (75, 87, 86, 74), (76, 88, 87, 75), (77, 89, 88, 76), (78, 90, 89, 77), (79, 91, 90, 78), (80, 92, 91, 79), (81, 93, 92, 80), (82, 94, 93, 81), (83, 95, 94, 82), (112, 117, 165, 160), (101, 107, 155, 146), (118, 112, 160, 166), (113, 118, 166, 161), (107, 96, 131, 155), (119, 113, 161, 167), (95, 107, 101, 94), (94, 101, 106, 93), (93, 106, 100, 92), (92, 100, 105, 91), (91, 105, 99, 90), (90, 99, 104, 89), (89, 104, 98, 88), (88, 98, 103, 87), (87, 103, 97, 86), (86, 97, 102, 85), (85, 102, 96, 84), (84, 96, 107, 95), (96, 102, 150, 131), (102, 97, 134, 150), (108, 119, 167, 156), (97, 103, 151, 134), (114, 108, 156, 162), (103, 98, 137, 151), (109, 114, 162, 157), (131, 132, 148, 155), (150, 133, 132, 131), (134, 135, 133, 150), (151, 136, 135, 134), (137, 138, 136, 151), (152, 139, 138, 137), (140, 141, 139, 152), (153, 142, 141, 140), (143, 144, 142, 153), (154, 145, 144, 143), (146, 147, 145, 154), (155, 148, 147, 146), (130, 167, 161, 149), (149, 161, 166, 129), (129, 166, 160, 128), (128, 160, 165, 127), (127, 165, 159, 126), (126, 159, 164, 125), (125, 164, 158, 124), (124, 158, 163, 123), (123, 163, 157, 122), (122, 157, 162, 121), (121, 162, 156, 120), (120, 156, 167, 130), (106, 101, 146, 154), (117, 111, 159, 165), (100, 106, 154, 143), (111, 116, 164, 159), (105, 100, 143, 153), (116, 110, 158, 164), (99, 105, 153, 140), (110, 115, 163, 158), (104, 99, 140, 152), (115, 109, 157, 163), (98, 104, 152, 137)])
_uv = me_plane_001.uv_layers.new(name='UVMap')
_uv.uv.foreach_set('vector', [0.003185, 1.0, 0.1111, 1.0, 0.1111, 0.9167, 0.003185, 0.9167, 0.003185, 0.08333, 0.1111, 0.08333, 0.1111, 0.0, 0.003185, 0.0, 0.003185, 0.1667, 0.1111, 0.1667, 0.1111, 0.08333, 0.003185, 0.08333, 0.003185, 0.25, 0.1111, 0.25, 0.1111, 0.1667, 0.003185, 0.1667, 0.003185, 0.3333, 0.1111, 0.3333, 0.1111, 0.25, 0.003185, 0.25, 0.003185, 0.4167, 0.1111, 0.4167, 0.1111, 0.3333, 0.003185, 0.3333, 0.003185, 0.5, 0.1111, 0.5, 0.1111, 0.4167, 0.003185, 0.4167, 0.003185, 0.5833, 0.1111, 0.5833, 0.1111, 0.5, 0.003185, 0.5, 0.003185, 0.6667, 0.1111, 0.6667, 0.1111, 0.5833, 0.003185, 0.5833, 0.003185, 0.75, 0.1111, 0.75, 0.1111, 0.6667, 0.003185, 0.6667, 0.003185, 0.8333, 0.1111, 0.8333, 0.1111, 0.75, 0.003185, 0.75, 0.003185, 0.9167, 0.1111, 0.9167, 0.1111, 0.8333, 0.003185, 0.8333, 0.1111, 1.0, 0.2222, 1.0, 0.2222, 0.9167, 0.1111, 0.9167, 0.1111, 0.08333, 0.2222, 0.08333, 0.2222, 0.0, 0.1111, 0.0, 0.1111, 0.1667, 0.2222, 0.1667, 0.2222, 0.08333, 0.1111, 0.08333, 0.1111, 0.25, 0.2222, 0.25, 0.2222, 0.1667, 0.1111, 0.1667, 0.1111, 0.3333, 0.2222, 0.3333, 0.2222, 0.25, 0.1111, 0.25, 0.1111, 0.4167, 0.2222, 0.4167, 0.2222, 0.3333, 0.1111, 0.3333, 0.1111, 0.5, 0.2222, 0.5, 0.2222, 0.4167, 0.1111, 0.4167, 0.1111, 0.5833, 0.2222, 0.5833, 0.2222, 0.5, 0.1111, 0.5, 0.1111, 0.6667, 0.2222, 0.6667, 0.2222, 0.5833, 0.1111, 0.5833, 0.1111, 0.75, 0.2222, 0.75, 0.2222, 0.6667, 0.1111, 0.6667, 0.1111, 0.8333, 0.2222, 0.8333, 0.2222, 0.75, 0.1111, 0.75, 0.1111, 0.9167, 0.2222, 0.9167, 0.2222, 0.8333, 0.1111, 0.8333, 0.2222, 1.0, 0.3333, 1.0, 0.3333, 0.9167, 0.2222, 0.9167, 0.2222, 0.08333, 0.3333, 0.08333, 0.3333, 0.0, 0.2222, 0.0, 0.2222, 0.1667, 0.3333, 0.1667, 0.3333, 0.08333, 0.2222, 0.08333, 0.2222, 0.25, 0.3333, 0.25, 0.3333, 0.1667, 0.2222, 0.1667, 0.2222, 0.3333, 0.3333, 0.3333, 0.3333, 0.25, 0.2222, 0.25, 0.2222, 0.4167, 0.3333, 0.4167, 0.3333, 0.3333, 0.2222, 0.3333, 0.2222, 0.5, 0.3333, 0.5, 0.3333, 0.4167, 0.2222, 0.4167, 0.2222, 0.5833, 0.3333, 0.5833, 0.3333, 0.5, 0.2222, 0.5, 0.2222, 0.6667, 0.3333, 0.6667, 0.3333, 0.5833, 0.2222, 0.5833, 0.2222, 0.75, 0.3333, 0.75, 0.3333, 0.6667, 0.2222, 0.6667, 0.2222, 0.8333, 0.3333, 0.8333, 0.3333, 0.75, 0.2222, 0.75, 0.2222, 0.9167, 0.3333, 0.9167, 0.3333, 0.8333, 0.2222, 0.8333, 0.3333, 1.0, 0.4444, 1.0, 0.4444, 0.9167, 0.3333, 0.9167, 0.3333, 0.08333, 0.4444, 0.08333, 0.4444, 0.0, 0.3333, 0.0, 0.3333, 0.1667, 0.4444, 0.1667, 0.4444, 0.08333, 0.3333, 0.08333, 0.3333, 0.25, 0.4444, 0.25, 0.4444, 0.1667, 0.3333, 0.1667, 0.3333, 0.3333, 0.4444, 0.3333, 0.4444, 0.25, 0.3333, 0.25, 0.3333, 0.4167, 0.4444, 0.4167, 0.4444, 0.3333, 0.3333, 0.3333, 0.3333, 0.5, 0.4444, 0.5, 0.4444, 0.4167, 0.3333, 0.4167, 0.3333, 0.5833, 0.4444, 0.5833, 0.4444, 0.5, 0.3333, 0.5, 0.3333, 0.6667, 0.4444, 0.6667, 0.4444, 0.5833, 0.3333, 0.5833, 0.3333, 0.75, 0.4444, 0.75, 0.4444, 0.6667, 0.3333, 0.6667, 0.3333, 0.8333, 0.4444, 0.8333, 0.4444, 0.75, 0.3333, 0.75, 0.3333, 0.9167, 0.4444, 0.9167, 0.4444, 0.8333, 0.3333, 0.8333, 0.4444, 1.0, 0.5556, 1.0, 0.5556, 0.9167, 0.4444, 0.9167, 0.4444, 0.08333, 0.5556, 0.08333, 0.5556, 0.0, 0.4444, 0.0, 0.4444, 0.1667, 0.5556, 0.1667, 0.5556, 0.08333, 0.4444, 0.08333, 0.4444, 0.25, 0.5556, 0.25, 0.5556, 0.1667, 0.4444, 0.1667, 0.4444, 0.3333, 0.5556, 0.3333, 0.5556, 0.25, 0.4444, 0.25, 0.4444, 0.4167, 0.5556, 0.4167, 0.5556, 0.3333, 0.4444, 0.3333, 0.4444, 0.5, 0.5556, 0.5, 0.5556, 0.4167, 0.4444, 0.4167, 0.4444, 0.5833, 0.5556, 0.5833, 0.5556, 0.5, 0.4444, 0.5, 0.4444, 0.6667, 0.5556, 0.6667, 0.5556, 0.5833, 0.4444, 0.5833, 0.4444, 0.75, 0.5556, 0.75, 0.5556, 0.6667, 0.4444, 0.6667, 0.4444, 0.8333, 0.5556, 0.8333, 0.5556, 0.75, 0.4444, 0.75, 0.4444, 0.9167, 0.5556, 0.9167, 0.5556, 0.8333, 0.4444, 0.8333, 0.5556, 1.0, 0.6667, 1.0, 0.6667, 0.9167, 0.5556, 0.9167, 0.5556, 0.08333, 0.6667, 0.08333, 0.6667, 0.0, 0.5556, 0.0, 0.5556, 0.1667, 0.6667, 0.1667, 0.6667, 0.08333, 0.5556, 0.08333, 0.5556, 0.25, 0.6667, 0.25, 0.6667, 0.1667, 0.5556, 0.1667, 0.5556, 0.3333, 0.6667, 0.3333, 0.6667, 0.25, 0.5556, 0.25, 0.5556, 0.4167, 0.6667, 0.4167, 0.6667, 0.3333, 0.5556, 0.3333, 0.5556, 0.5, 0.6667, 0.5, 0.6667, 0.4167, 0.5556, 0.4167, 0.5556, 0.5833, 0.6667, 0.5833, 0.6667, 0.5, 0.5556, 0.5, 0.5556, 0.6667, 0.6667, 0.6667, 0.6667, 0.5833, 0.5556, 0.5833, 0.5556, 0.75, 0.6667, 0.75, 0.6667, 0.6667, 0.5556, 0.6667, 0.5556, 0.8333, 0.6667, 0.8333, 0.6667, 0.75, 0.5556, 0.75, 0.5556, 0.9167, 0.6667, 0.9167, 0.6667, 0.8333, 0.5556, 0.8333, 0.6667, 1.0, 0.7778, 1.0, 0.7778, 0.9167, 0.6667, 0.9167, 0.6667, 0.08333, 0.7778, 0.08333, 0.7778, 0.0, 0.6667, 0.0, 0.6667, 0.1667, 0.7778, 0.1667, 0.7778, 0.08333, 0.6667, 0.08333, 0.6667, 0.25, 0.7778, 0.25, 0.7778, 0.1667, 0.6667, 0.1667, 0.6667, 0.3333, 0.7778, 0.3333, 0.7778, 0.25, 0.6667, 0.25, 0.6667, 0.4167, 0.7778, 0.4167, 0.7778, 0.3333, 0.6667, 0.3333, 0.6667, 0.5, 0.7778, 0.5, 0.7778, 0.4167, 0.6667, 0.4167, 0.6667, 0.5833, 0.7778, 0.5833, 0.7778, 0.5, 0.6667, 0.5, 0.6667, 0.6667, 0.7778, 0.6667, 0.7778, 0.5833, 0.6667, 0.5833, 0.6667, 0.75, 0.7778, 0.75, 0.7778, 0.6667, 0.6667, 0.6667, 0.6667, 0.8333, 0.7778, 0.8333, 0.7778, 0.75, 0.6667, 0.75, 0.6667, 0.9167, 0.7778, 0.9167, 0.7778, 0.8333, 0.6667, 0.8333, 0.7778, 1.0, 0.8889, 1.0, 0.8889, 0.9167, 0.7778, 0.9167, 0.7778, 0.08333, 0.8889, 0.08333, 0.8889, 0.0, 0.7778, 0.0, 0.7778, 0.1667, 0.8889, 0.1667, 0.8889, 0.08333, 0.7778, 0.08333, 0.7778, 0.25, 0.8889, 0.25, 0.8889, 0.1667, 0.7778, 0.1667, 0.7778, 0.3333, 0.8889, 0.3333, 0.8889, 0.25, 0.7778, 0.25, 0.7778, 0.4167, 0.8889, 0.4167, 0.8889, 0.3333, 0.7778, 0.3333, 0.7778, 0.5, 0.8889, 0.5, 0.8889, 0.4167, 0.7778, 0.4167, 0.7778, 0.5833, 0.8889, 0.5833, 0.8889, 0.5, 0.7778, 0.5, 0.7778, 0.6667, 0.8889, 0.6667, 0.8889, 0.5833, 0.7778, 0.5833, 0.7778, 0.75, 0.8889, 0.75, 0.8889, 0.6667, 0.7778, 0.6667, 0.7778, 0.8333, 0.8889, 0.8333, 0.8889, 0.75, 0.7778, 0.75, 0.7778, 0.9167, 0.8889, 0.9167, 0.8889, 0.8333, 0.7778, 0.8333, 0.003185, 0.6667, 0.003185, 0.5833, 0.003185, 0.5833, 0.003185, 0.6667, 0.9968, 0.8333, 0.9968, 0.9167, 0.9968, 0.9167, 0.9968, 0.8333, 0.003185, 0.75, 0.003185, 0.6667, 0.003185, 0.6667, 0.003185, 0.75, 0.003185, 0.8333, 0.003185, 0.75, 0.003185, 0.75, 0.003185, 0.8333, 0.9968, 0.9167, 0.9968, 1.0, 0.9968, 1.0, 0.9968, 0.9167, 0.003185, 0.9167, 0.003185, 0.8333, 0.003185, 0.8333, 0.003185, 0.9167, 0.8889, 0.9167, 0.9968, 0.9167, 0.9968, 0.8333, 0.8889, 0.8333, 0.8889, 0.8333, 0.9968, 0.8333, 0.9968, 0.75, 0.8889, 0.75, 0.8889, 0.75, 0.9968, 0.75, 0.9968, 0.6667, 0.8889, 0.6667, 0.8889, 0.6667, 0.9968, 0.6667, 0.9968, 0.5833, 0.8889, 0.5833, 0.8889, 0.5833, 0.9968, 0.5833, 0.9968, 0.5, 0.8889, 0.5, 0.8889, 0.5, 0.9968, 0.5, 0.9968, 0.4167, 0.8889, 0.4167, 0.8889, 0.4167, 0.9968, 0.4167, 0.9968, 0.3333, 0.8889, 0.3333, 0.8889, 0.3333, 0.9968, 0.3333, 0.9968, 0.25, 0.8889, 0.25, 0.8889, 0.25, 0.9968, 0.25, 0.9968, 0.1667, 0.8889, 0.1667, 0.8889, 0.1667, 0.9968, 0.1667, 0.9968, 0.08333, 0.8889, 0.08333, 0.8889, 0.08333, 0.9968, 0.08333, 0.9968, 0.0, 0.8889, 0.0, 0.8889, 1.0, 0.9968, 1.0, 0.9968, 0.9167, 0.8889, 0.9167, 0.9968, 0.0, 0.9968, 0.08333, 0.9968, 0.08333, 0.9968, 0.0, 0.9968, 0.08333, 0.9968, 0.1667, 0.9968, 0.1667, 0.9968, 0.08333, 0.003185, 1.0, 0.003185, 0.9167, 0.003185, 0.9167, 0.003185, 1.0, 0.9968, 0.1667, 0.9968, 0.25, 0.9968, 0.25, 0.9968, 0.1667, 0.003185, 0.08333, 0.003185, 0.0, 0.003185, 0.0, 0.003185, 0.08333, 0.9968, 0.25, 0.9968, 0.3333, 0.9968, 0.3333, 0.9968, 0.25, 0.003185, 0.1667, 0.003185, 0.08333, 0.003185, 0.08333, 0.003185, 0.1667, 0.9968, 1.0, 1.0, 1.0, 1.0, 0.9167, 0.9968, 0.9167, 0.9968, 0.08333, 1.0, 0.08333, 1.0, 0.0, 0.9968, 0.0, 0.9968, 0.1667, 1.0, 0.1667, 1.0, 0.08333, 0.9968, 0.08333, 0.9968, 0.25, 1.0, 0.25, 1.0, 0.1667, 0.9968, 0.1667, 0.9968, 0.3333, 1.0, 0.3333, 1.0, 0.25, 0.9968, 0.25, 0.9968, 0.4167, 1.0, 0.4167, 1.0, 0.3333, 0.9968, 0.3333, 0.9968, 0.5, 1.0, 0.5, 1.0, 0.4167, 0.9968, 0.4167, 0.9968, 0.5833, 1.0, 0.5833, 1.0, 0.5, 0.9968, 0.5, 0.9968, 0.6667, 1.0, 0.6667, 1.0, 0.5833, 0.9968, 0.5833, 0.9968, 0.75, 1.0, 0.75, 1.0, 0.6667, 0.9968, 0.6667, 0.9968, 0.8333, 1.0, 0.8333, 1.0, 0.75, 0.9968, 0.75, 0.9968, 0.9167, 1.0, 0.9167, 1.0, 0.8333, 0.9968, 0.8333, 0.0, 0.9167, 0.003185, 0.9167, 0.003185, 0.8333, 0.0, 0.8333, 0.0, 0.8333, 0.003185, 0.8333, 0.003185, 0.75, 0.0, 0.75, 0.0, 0.75, 0.003185, 0.75, 0.003185, 0.6667, 0.0, 0.6667, 0.0, 0.6667, 0.003185, 0.6667, 0.003185, 0.5833, 0.0, 0.5833, 0.0, 0.5833, 0.003185, 0.5833, 0.003185, 0.5, 0.0, 0.5, 0.0, 0.5, 0.003185, 0.5, 0.003185, 0.4167, 0.0, 0.4167, 0.0, 0.4167, 0.003185, 0.4167, 0.003185, 0.3333, 0.0, 0.3333, 0.0, 0.3333, 0.003185, 0.3333, 0.003185, 0.25, 0.0, 0.25, 0.0, 0.25, 0.003185, 0.25, 0.003185, 0.1667, 0.0, 0.1667, 0.0, 0.1667, 0.003185, 0.1667, 0.003185, 0.08333, 0.0, 0.08333, 0.0, 0.08333, 0.003185, 0.08333, 0.003185, 0.0, 0.0, 0.0, 0.0, 1.0, 0.003185, 1.0, 0.003185, 0.9167, 0.0, 0.9167, 0.9968, 0.75, 0.9968, 0.8333, 0.9968, 0.8333, 0.9968, 0.75, 0.003185, 0.5833, 0.003185, 0.5, 0.003185, 0.5, 0.003185, 0.5833, 0.9968, 0.6667, 0.9968, 0.75, 0.9968, 0.75, 0.9968, 0.6667, 0.003185, 0.5, 0.003185, 0.4167, 0.003185, 0.4167, 0.003185, 0.5, 0.9968, 0.5833, 0.9968, 0.6667, 0.9968, 0.6667, 0.9968, 0.5833, 0.003185, 0.4167, 0.003185, 0.3333, 0.003185, 0.3333, 0.003185, 0.4167, 0.9968, 0.5, 0.9968, 0.5833, 0.9968, 0.5833, 0.9968, 0.5, 0.003185, 0.3333, 0.003185, 0.25, 0.003185, 0.25, 0.003185, 0.3333, 0.9968, 0.4167, 0.9968, 0.5, 0.9968, 0.5, 0.9968, 0.4167, 0.003185, 0.25, 0.003185, 0.1667, 0.003185, 0.1667, 0.003185, 0.25, 0.9968, 0.3333, 0.9968, 0.4167, 0.9968, 0.4167, 0.9968, 0.3333])
me_plane_001.auto_texspace = False
me_plane_001.update()

# ---- objects
ob_cube = bpy.data.objects.new('Cube', me_cube)
ob_light = bpy.data.objects.new('Light', light_light)
ob_camera = bpy.data.objects.new('Camera', cam_camera)
ob_plane = bpy.data.objects.new('Plane', me_plane_001)

# ---- transforms, parenting, visibility, modifiers, constraints
ob_cube.location = (0.0, 0.0, 0.0)
ob_cube.lock_rotations_4d = False
ob_cube.empty_display_type = 'ARROWS'
ob_cube.lineart.crease_threshold = 0.0
_m = ob_cube.modifiers.new('Auto Smooth', 'NODES')
_m.node_group = ng_auto_smooth
_gi = [s.identifier for s in ng_auto_smooth.interface.items_tree if s.item_type == 'SOCKET' and s.in_out == 'INPUT']
_m[_gi[1]] = 0.5236  # Angle
ob_light.location = (4.076, 1.005, 5.904)
ob_light.rotation_euler = (0.6503, 0.05522, 1.866)
ob_light.lock_rotations_4d = False
ob_light.empty_display_type = 'ARROWS'
ob_light.color = (0.0, 0.0, 0.0, 0.0)
ob_light.lineart.crease_threshold = 0.0
ob_camera.location = (7.359, -6.926, 4.958)
ob_camera.rotation_euler = (1.109, 0.0, 0.8149)
ob_camera.lock_rotations_4d = False
ob_camera.empty_display_type = 'ARROWS'
ob_camera.color = (0.0, 0.0, 0.0, 0.0)
ob_camera.display_type = 'WIRE'
ob_camera.lineart.crease_threshold = 0.0
ob_plane.location = (0.1109, 0.6473, -0.3946)
ob_plane.rotation_euler = (0.0, -0.1802, 0.7854)
_m = ob_plane.modifiers.new('Mirror', 'MIRROR')
_m.use_axis = (True, True, False)
_m.mirror_object = ob_cube

# ---- collection membership
col_collection.objects.link(ob_cube)
col_collection.objects.link(ob_light)
col_collection.objects.link(ob_camera)
col_collection.objects.link(ob_plane)

# ---- scene / render settings (as saved in the file)
scene.camera = ob_camera
scene.frame_start = 1; scene.frame_end = 250; scene.frame_set(1)
scene.render.engine = 'BLENDER_EEVEE_NEXT'
scene.cycles.sampling_pattern = 'TABULATED_SOBOL'
bpy.context.view_layer.update()
